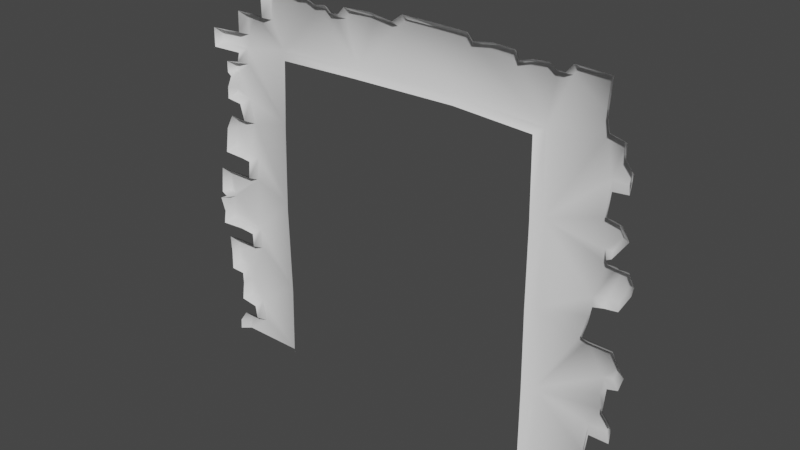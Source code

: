 # Source: IndividualDoorway.blend  (saved by Blender 4.3.32; exported with 4.5.12 LTS)
import bpy
from mathutils import Matrix  # noqa: F401  (used for matrix-valued properties, if any)

bpy.ops.wm.read_factory_settings(use_empty=True)
scene = bpy.context.scene
scene.name = 'Scene'

# ---- world
world_world = bpy.data.worlds.new('World'); scene.world = world_world
world_world.use_nodes = True; world_world.node_tree.nodes.clear()
_N = world_world.node_tree.nodes; _L = world_world.node_tree.links
n0 = _N.new('ShaderNodeOutputWorld'); n0.name = 'World Output'; n0.location = (300, 300)
n1 = _N.new('ShaderNodeBackground'); n1.name = 'Background'; n1.location = (10, 300)
n1.inputs[0].default_value = (0.05088, 0.05088, 0.05088, 1.0)
_L.new(n1.outputs[0], n0.inputs[0])
n0.is_active_output = True
world_world.color = (0.05088, 0.05088, 0.05088)
world_world.use_sun_shadow = False
world_world.sun_shadow_jitter_overblur = 0.0

# ---- meshes
me_cube_001 = bpy.data.meshes.new('Cube.001')
me_cube_001.from_pydata([(-1.578, 0.07656, 0.0), (-1.5, -4.191e-09, 0.0), (-1.507, 0.08145, 3.503), (-1.429, -4.191e-09, 3.445), (1.495, -4.191e-09, 0.0), (1.578, 0.07656, 0.0), (1.538, 0.07366, 3.494), (1.46, -4.191e-09, 3.436), (-1.464, -3.725e-09, 2.722), (-1.494, -4.191e-09, 1.804), (-1.476, -4.191e-09, 0.8027), (-0.5537, -4.191e-09, 3.468), (0.6257, -4.191e-09, 3.484), (2.213, 0.07656, 0.0), (2.193, 0.07656, 0.1312), (2.34, 0.07656, 0.1557), (2.348, 0.07656, 0.3175), (2.301, 0.07656, 0.4175), (2.376, 0.07656, 0.7865), (2.38, 0.07656, 0.8996), (2.285, 0.07656, 0.9998), (2.265, 0.07656, 1.153), (2.281, 0.07656, 1.336), (2.384, 0.07656, 1.364), (2.423, 0.07656, 1.505), (2.348, 0.07656, 1.639), (2.101, 0.07656, 1.648), (2.021, 0.07656, 1.657), (2.077, 0.07656, 1.88), (2.113, 0.07656, 2.083), (2.249, 0.07656, 2.121), (2.36, 0.07656, 2.127), (2.431, 0.07656, 2.283), (2.455, 0.07656, 2.355), (2.427, 0.07656, 2.441), (2.36, 0.07656, 2.422), (2.309, 0.07656, 2.452), (2.221, 0.07656, 2.45), (2.185, 0.07656, 2.572), (2.253, 0.07656, 2.576), (2.344, 0.07656, 2.746), (2.281, 0.07656, 2.857), (2.154, 0.07656, 2.862), (2.187, 0.07656, 3.211), (2.36, 0.07656, 3.203), (2.358, 0.07656, 3.335), (2.278, 0.07656, 3.428), (2.269, 0.07656, 3.567), (-1.89, 0.07656, 3.792), (2.121, 0.07656, 3.59), (2.092, 0.07656, 3.765), (2.106, 0.07656, 4.067), (1.815, 0.07656, 4.078), (1.758, 0.07656, 4.001), (1.618, 0.07656, 3.994), (1.553, 0.07656, 4.043), (1.403, 0.07656, 4.036), (1.249, 0.07656, 3.988), (1.217, 0.07656, 4.074), (1.004, 0.07656, 4.091), (0.7901, 0.07656, 4.06), (0.7372, 0.07656, 4.112), (0.4042, 0.07656, 4.119), (0.05353, 0.07656, 4.125), (-0.05883, 0.07656, 4.043), (-0.306, 0.07656, 4.077), (-0.614, 0.07656, 4.08), (-0.6741, 0.07656, 3.995), (-0.8058, 0.07656, 3.991), (-0.881, 0.07656, 4.046), (-1.002, 0.07656, 4.035), (-1.127, 0.07656, 4.082), (-1.184, 0.07656, 4.072), (-1.412, 0.07656, 4.095), (-1.622, 0.07656, 4.071), (-1.662, 0.07656, 3.98), (-1.664, 0.07656, 3.792), (2.187, 0.07656, 0.7771), (2.156, 0.07656, 0.443), (-2.275, 0.07656, 0.0), (-1.999, 0.07656, 3.787), (-2.005, 0.07656, 3.577), (-2.389, 0.07656, 3.55), (-2.397, 0.07656, 3.426), (-2.03, 0.07656, 3.427), (-2.043, 0.07656, 3.259), (-2.224, 0.07656, 3.233), (-2.217, 0.07656, 2.957), (-2.245, 0.07656, 2.898), (-2.05, 0.07656, 2.876), (-1.998, 0.07656, 2.618), (-2.222, 0.07656, 2.617), (-2.269, 0.07656, 2.505), (-2.328, 0.07656, 2.271), (-2.098, 0.07656, 2.264), (-1.974, 0.07656, 2.237), (-2.013, 0.07656, 1.972), (-2.422, 0.07656, 1.953), (-2.45, 0.07656, 1.38), (-2.212, 0.07656, 1.386), (-2.008, 0.07656, 1.377), (-2.004, 0.07656, 1.146), (-2.397, 0.07656, 1.136), (-2.379, 0.07656, 1.001), (-2.376, 0.07656, 0.8373), (-2.218, 0.07656, 0.8294), (-2.204, 0.07656, 0.6993), (-2.236, 0.07656, 0.4831), (-2.05, 0.07656, 0.4507), (-2.008, 0.07656, 0.2072), (-2.214, 0.07656, 0.1972), (-2.276, 0.07656, 0.06992), (-2.445, 0.07656, 1.724), (-2.475, 0.07656, 1.626), (-2.418, 0.07656, 1.505), (-2.385, 0.07656, 1.663), (-2.378, 0.07656, 1.709), (-2.218, 0.07656, 3.157), (-2.179, 0.07656, 3.147), (1.555, 0.09116, 2.657), (1.556, 0.06552, 1.773), (1.571, 0.09696, 0.8835), (1.493, -3.725e-09, 0.8876), (1.479, -3.725e-09, 1.756), (1.477, -3.725e-09, 2.619), (0.6305, 0.07926, 3.542), (-0.5381, 0.07753, 3.527), (-1.553, 0.07129, 0.8143), (-1.572, 0.07618, 1.815), (-1.542, 0.06885, 2.731), (2.266, -4.191e-09, 0.0), (2.259, -4.191e-09, 0.08784), (2.401, -4.191e-09, 0.1156), (2.421, -4.191e-09, 0.311), (2.342, -4.191e-09, 0.4484), (2.44, -4.191e-09, 0.7327), (2.448, -4.191e-09, 0.8896), (2.345, -4.191e-09, 1.017), (2.352, -4.191e-09, 1.102), (2.368, -4.191e-09, 1.291), (2.476, -4.191e-09, 1.321), (2.517, -4.191e-09, 1.467), (2.388, -4.191e-09, 1.677), (2.15, -4.191e-09, 1.679), (2.083, -4.191e-09, 1.696), (2.129, -4.191e-09, 1.881), (2.155, -4.191e-09, 2.04), (2.265, -4.191e-09, 2.068), (2.4, -4.191e-09, 2.086), (2.504, -4.191e-09, 2.276), (2.522, -4.191e-09, 2.367), (2.466, -4.191e-09, 2.471), (2.361, -4.191e-09, 2.478), (2.259, -4.191e-09, 2.488), (2.244, -4.191e-09, 2.526), (2.292, -4.191e-09, 2.551), (2.435, -4.191e-09, 2.756), (2.368, -4.191e-09, 2.872), (2.213, -4.191e-09, 2.904), (2.236, -4.191e-09, 3.148), (2.394, -4.191e-09, 3.163), (2.414, -4.191e-09, 3.352), (2.334, -4.191e-09, 3.447), (2.329, -4.191e-09, 3.593), (-1.935, -4.191e-09, 3.837), (2.166, -4.191e-09, 3.633), (2.143, -4.191e-09, 3.769), (2.16, -4.191e-09, 4.107), (1.807, -4.191e-09, 4.124), (1.734, -4.191e-09, 4.04), (1.651, -4.191e-09, 4.035), (1.576, -4.191e-09, 4.088), (1.418, -4.191e-09, 4.077), (1.286, -4.191e-09, 4.037), (1.243, -4.191e-09, 4.123), (1.026, -4.191e-09, 4.134), (0.813, -4.191e-09, 4.102), (0.758, -4.191e-09, 4.173), (0.4189, -4.191e-09, 4.183), (0.05458, -4.191e-09, 4.189), (-0.06215, -4.191e-09, 4.104), (-0.3189, -4.191e-09, 4.139), (-0.6344, -4.191e-09, 4.126), (-0.7037, -4.191e-09, 4.05), (-0.804, -4.191e-09, 4.039), (-0.8776, -4.191e-09, 4.102), (-1.006, -4.191e-09, 4.08), (-1.122, -4.191e-09, 4.127), (-1.22, -4.191e-09, 4.116), (-1.425, -4.191e-09, 4.145), (-1.656, -4.191e-09, 4.113), (-1.721, -4.191e-09, 4.0), (-1.719, -4.191e-09, 3.821), (2.232, -4.191e-09, 0.7308), (2.206, -4.191e-09, 0.4816), (-2.364, -4.191e-09, 0.0), (-2.055, -4.191e-09, 3.829), (-2.064, -4.191e-09, 3.607), (-2.437, -4.191e-09, 3.587), (-2.442, -4.191e-09, 3.379), (-2.085, -4.191e-09, 3.389), (-2.112, -4.191e-09, 3.288), (-2.275, -4.191e-09, 3.26), (-2.288, -4.191e-09, 2.976), (-2.295, -4.191e-09, 2.849), (-2.121, -4.191e-09, 2.83), (-2.072, -4.191e-09, 2.653), (-2.26, -4.191e-09, 2.664), (-2.344, -4.191e-09, 2.504), (-2.386, -4.191e-09, 2.218), (-2.151, -4.191e-09, 2.21), (-2.04, -4.191e-09, 2.198), (-2.058, -4.191e-09, 2.003), (-2.478, -4.191e-09, 2.004), (-2.512, -4.191e-09, 1.324), (-2.237, -4.191e-09, 1.342), (-2.063, -4.191e-09, 1.328), (-2.06, -4.191e-09, 1.177), (-2.434, -4.191e-09, 1.175), (-2.423, -4.191e-09, 0.9731), (-2.431, -4.191e-09, 0.7714), (-2.269, -4.191e-09, 0.7654), (-2.266, -4.191e-09, 0.6439), (-2.297, -4.191e-09, 0.4216), (-2.099, -4.191e-09, 0.3948), (-2.078, -4.191e-09, 0.2511), (-2.267, -4.191e-09, 0.2429), (-2.358, -4.191e-09, 0.1107), (-2.507, -4.191e-09, 1.708), (-2.538, -4.191e-09, 1.625), (-2.486, -4.191e-09, 1.477), (-2.447, -4.191e-09, 1.675), (-2.274, -4.191e-09, 3.14), (-2.23, -4.191e-09, 3.108)], [], [(3, 8, 129, 2), (2, 126, 11, 3), (121, 5, 4, 122), (50, 53, 52, 51), (2, 84, 81), (6, 119, 124, 7), (119, 120, 123, 124), (120, 121, 122, 123), (53, 50, 6), (6, 125, 60, 57), (54, 53, 6), (6, 50, 49), (49, 43, 119, 6), (12, 125, 6, 7), (11, 126, 125, 12), (129, 8, 9, 128), (128, 9, 10, 127), (127, 10, 1, 0), (54, 57, 56, 55), (57, 54, 6), (57, 60, 59, 58), (60, 125, 62, 61), (62, 125, 64, 63), (64, 125, 126, 65), (65, 126, 67, 66), (67, 126, 68), (68, 126, 70), (70, 69, 68), (70, 72, 71), (70, 126, 2), (2, 48, 76), (76, 75, 74), (74, 73, 72, 2), (2, 72, 70), (2, 76, 74), (81, 84, 83, 82), (84, 2, 129, 85), (81, 80, 48, 2), (85, 118, 117, 86), (118, 89, 87), (87, 89, 88), (89, 129, 90), (90, 129, 128, 95), (85, 129, 89, 118), (95, 128, 96), (96, 128, 100), (95, 94, 90), (90, 94, 92, 91), (92, 94, 93), (116, 112, 97, 96), (115, 114, 113), (114, 99, 98), (100, 99, 114, 115), (115, 116, 96, 100), (100, 128, 127, 101), (101, 127, 106, 105), (105, 104, 103), (103, 102, 101, 105), (106, 127, 108), (108, 107, 106), (109, 0, 79), (108, 127, 0, 109), (79, 111, 110, 109), (43, 49, 47, 46), (46, 45, 44, 43), (119, 43, 42), (42, 41, 40), (38, 37, 119), (38, 119, 42), (40, 39, 38, 42), (119, 37, 29, 120), (120, 29, 28, 27), (27, 26, 121), (29, 37, 36, 30), (30, 36, 35, 31), (31, 35, 32), (32, 35, 34, 33), (26, 25, 22), (22, 21, 121, 26), (121, 120, 27), (22, 25, 24, 23), (121, 21, 20), (20, 19, 18, 77), (77, 78, 121), (78, 17, 16), (77, 121, 20), (16, 15, 14, 78), (14, 13, 5), (5, 121, 78, 14), (23, 24, 141, 140), (74, 75, 191, 190), (24, 25, 142, 141), (75, 76, 192, 191), (26, 27, 144, 143), (76, 48, 164, 192), (27, 28, 145, 144), (77, 18, 135, 193), (28, 29, 146, 145), (78, 77, 193, 194), (30, 31, 148, 147), (17, 78, 194, 134), (31, 32, 149, 148), (32, 33, 150, 149), (48, 80, 196, 164), (33, 34, 151, 150), (80, 81, 197, 196), (34, 35, 152, 151), (81, 82, 198, 197), (35, 36, 152), (82, 83, 199, 198), (37, 38, 154, 153), (83, 84, 200, 199), (40, 41, 157, 156), (84, 85, 201, 200), (41, 42, 158, 157), (85, 86, 202, 201), (42, 43, 159, 158), (87, 88, 204, 203), (44, 45, 161, 160), (88, 89, 205, 204), (45, 46, 162, 161), (89, 90, 206, 205), (46, 47, 163, 162), (90, 91, 207, 206), (43, 44, 160, 159), (91, 92, 208, 207), (92, 93, 209, 208), (38, 39, 155, 154), (93, 94, 210, 209), (36, 37, 153, 152), (94, 95, 211, 210), (29, 30, 147, 146), (95, 96, 212, 211), (25, 26, 143, 142), (96, 97, 213, 212), (14, 15, 132, 131), (98, 99, 215, 214), (39, 40, 156, 155), (100, 101, 217, 216), (47, 49, 165, 163), (101, 102, 218, 217), (49, 50, 166, 165), (102, 103, 219, 218), (50, 51, 167, 166), (103, 104, 220, 219), (51, 52, 168, 167), (104, 105, 221, 220), (52, 53, 169, 168), (105, 106, 222, 221), (53, 54, 170, 169), (106, 107, 223, 222), (54, 55, 171, 170), (107, 108, 224, 223), (55, 56, 172, 171), (108, 109, 225, 224), (56, 57, 173, 172), (109, 110, 226, 225), (57, 58, 174, 173), (110, 111, 227, 226), (58, 59, 175, 174), (111, 79, 195, 227), (59, 60, 176, 175), (99, 100, 216, 215), (60, 61, 177, 176), (112, 116, 231, 228), (61, 62, 178, 177), (97, 112, 228, 213), (62, 63, 179, 178), (115, 113, 229, 231), (63, 64, 180, 179), (114, 98, 214, 230), (64, 65, 181, 180), (113, 114, 230, 229), (65, 66, 182, 181), (13, 14, 131, 130), (116, 115, 231), (66, 67, 183, 182), (15, 16, 133, 132), (86, 117, 232, 202), (67, 68, 184, 183), (16, 17, 134, 133), (117, 118, 233, 232), (68, 69, 185, 184), (18, 19, 136, 135), (118, 87, 203, 233), (69, 70, 186, 185), (19, 20, 137, 136), (70, 71, 187, 186), (20, 21, 138, 137), (71, 72, 188, 187), (21, 22, 139, 138), (72, 73, 189, 188), (22, 23, 140, 139), (73, 74, 190, 189)])
me_cube_001.polygons.foreach_set('use_smooth', [True] * 194)
_uv = me_cube_001.uv_layers.new(name='UVMap')
_uv.uv.foreach_set('vector', [-0.1194, 1.371, -0.1194, 1.053, -0.1516, 1.059, -0.1516, 1.395, -0.1516, 0.9186, 0.274, 0.9186, 0.2676, 0.8886, -0.1194, 0.8886, 1.152, 0.2926, 1.152, -0.07476, 1.119, -0.07476, 1.119, 0.2866, 1.364, 1.48, 1.226, 1.578, 1.249, 1.609, 1.37, 1.605, -0.1516, 1.395, -0.3383, 1.34, -0.3281, 1.403, 1.152, 1.395, 1.152, 1.027, 1.119, 1.009, 1.119, 1.371, 1.152, 1.027, 1.152, 0.66, 1.119, 0.6479, 1.119, 1.009, 1.152, 0.66, 1.152, 0.2926, 1.119, 0.2866, 1.119, 0.6479, 1.226, 1.578, 1.364, 1.48, 1.152, 1.395, 1.152, 1.395, 0.7549, 1.395, 0.8263, 1.602, 1.016, 1.572, 1.168, 1.575, 1.226, 1.578, 1.152, 1.395, 1.152, 1.395, 1.364, 1.48, 1.376, 1.408, 1.376, 1.408, 1.403, 1.251, 1.152, 1.027, 1.152, 1.395, 0.7529, 0.8886, 0.7549, 0.9186, 1.152, 0.9186, 1.119, 0.8886, 0.2676, 0.8886, 0.274, 0.9186, 0.7549, 0.9186, 0.7529, 0.8886, -0.1516, 1.059, -0.1194, 1.053, -0.1194, 0.6555, -0.1516, 0.665, -0.1516, 0.665, -0.1194, 0.6555, -0.1194, 0.248, -0.1516, 0.2608, -0.1516, 0.2608, -0.1194, 0.248, -0.1194, -0.07476, -0.1515, -0.07476, 1.168, 1.575, 1.016, 1.572, 1.079, 1.592, 1.141, 1.595, 1.016, 1.572, 1.168, 1.575, 1.152, 1.395, 1.016, 1.572, 0.8263, 1.602, 0.9145, 1.615, 1.002, 1.608, 0.8263, 1.602, 0.7549, 1.395, 0.6669, 1.626, 0.8044, 1.623, 0.6669, 1.626, 0.7549, 1.395, 0.4757, 1.595, 0.5221, 1.629, 0.4757, 1.595, 0.7549, 1.395, 0.274, 1.395, 0.3736, 1.609, 0.3736, 1.609, 0.274, 1.395, 0.2216, 1.575, 0.2465, 1.61, 0.2216, 1.575, 0.274, 1.395, 0.1673, 1.573, 0.1673, 1.573, 0.274, 1.395, 0.08619, 1.592, 0.08619, 1.592, 0.1362, 1.596, 0.1673, 1.573, 0.08619, 1.592, 0.011, 1.607, 0.0346, 1.611, 0.08619, 1.592, 0.274, 1.395, -0.1516, 1.395, -0.1516, 1.395, -0.2805, 1.491, -0.1873, 1.491, -0.1873, 1.491, -0.1865, 1.569, -0.1698, 1.606, -0.1698, 1.606, -0.08316, 1.616, 0.011, 1.607, -0.1516, 1.395, -0.1516, 1.395, 0.011, 1.607, 0.08619, 1.592, -0.1516, 1.395, -0.1873, 1.491, -0.1698, 1.606, -0.3281, 1.403, -0.3383, 1.34, -0.49, 1.34, -0.4865, 1.391, -0.3383, 1.34, -0.1516, 1.395, -0.1516, 1.059, -0.3436, 1.271, -0.3281, 1.403, -0.3255, 1.489, -0.2805, 1.491, -0.1516, 1.395, -0.3436, 1.271, -0.3997, 1.225, -0.4161, 1.229, -0.4183, 1.26, -0.3997, 1.225, -0.3464, 1.113, -0.4154, 1.146, -0.4154, 1.146, -0.3464, 1.113, -0.427, 1.122, -0.3464, 1.113, -0.1516, 1.059, -0.325, 1.006, -0.325, 1.006, -0.1516, 1.059, -0.1516, 0.665, -0.315, 0.849, -0.3436, 1.271, -0.1516, 1.059, -0.3464, 1.113, -0.3997, 1.225, -0.315, 0.849, -0.1516, 0.665, -0.3312, 0.7397, -0.3312, 0.7397, -0.1516, 0.665, -0.3294, 0.4939, -0.315, 0.849, -0.3662, 0.8601, -0.325, 1.006, -0.325, 1.006, -0.3662, 0.8601, -0.4368, 0.9596, -0.4177, 1.006, -0.4368, 0.9596, -0.3662, 0.8601, -0.4615, 0.863, -0.4821, 0.6311, -0.5097, 0.6372, -0.5, 0.7318, -0.3312, 0.7397, -0.4849, 0.612, -0.4985, 0.5468, -0.5221, 0.5966, -0.4985, 0.5468, -0.4133, 0.4977, -0.5115, 0.4951, -0.3294, 0.4939, -0.4133, 0.4977, -0.4985, 0.5468, -0.4849, 0.612, -0.4849, 0.612, -0.4821, 0.6311, -0.3312, 0.7397, -0.3294, 0.4939, -0.3294, 0.4939, -0.1516, 0.665, -0.1516, 0.2608, -0.3274, 0.3986, -0.3274, 0.3986, -0.1516, 0.2608, -0.4103, 0.214, -0.416, 0.2677, -0.416, 0.2677, -0.4813, 0.271, -0.4825, 0.3385, -0.4825, 0.3385, -0.4899, 0.3944, -0.3274, 0.3986, -0.416, 0.2677, -0.4103, 0.214, -0.1516, 0.2608, -0.3464, 0.1114, -0.3464, 0.1114, -0.4233, 0.1247, -0.4103, 0.214, -0.3292, 0.01082, -0.1515, -0.07476, -0.4393, -0.07476, -0.3464, 0.1114, -0.1516, 0.2608, -0.1515, -0.07476, -0.3292, 0.01082, -0.4393, -0.07476, -0.4397, -0.04589, -0.4142, 0.006668, -0.3292, 0.01082, 1.403, 1.251, 1.376, 1.408, 1.437, 1.398, 1.441, 1.341, 1.441, 1.341, 1.474, 1.302, 1.475, 1.248, 1.403, 1.251, 1.152, 1.027, 1.403, 1.251, 1.39, 1.107, -0.5178, 1.139, -0.559, 1.148, -0.5891, 1.118, 1.402, 0.9875, 1.417, 0.9369, 1.152, 1.027, 1.402, 0.9875, 1.152, 1.027, 1.39, 1.107, 1.468, 1.059, 1.43, 0.9891, 1.402, 0.9875, 1.39, 1.107, 1.152, 1.027, 1.417, 0.9369, 1.373, 0.7853, 1.152, 0.66, 1.152, 0.66, 1.373, 0.7853, 1.358, 0.7016, 1.334, 0.6094, 1.334, 0.6094, 1.368, 0.6059, 1.152, 0.2926, 1.373, 0.7853, 1.417, 0.9369, 1.453, 0.9377, 1.429, 0.8011, 1.429, 0.8011, 1.453, 0.9377, 1.475, 0.9255, 1.475, 0.8037, 1.475, 0.8037, 1.475, 0.9255, 1.504, 0.8681, 1.504, 0.8681, 1.475, 0.9255, 1.502, 0.9331, 1.514, 0.8979, 1.368, 0.6059, 1.47, 0.6019, 1.442, 0.4768, 1.442, 0.4768, 1.435, 0.4015, 1.152, 0.2926, 1.368, 0.6059, 1.152, 0.2926, 1.152, 0.66, 1.334, 0.6094, 1.442, 0.4768, 1.47, 0.6019, 1.501, 0.5468, 1.484, 0.4885, 1.152, 0.2926, 1.435, 0.4015, 1.443, 0.3381, 1.443, 0.3381, 1.483, 0.2967, 1.481, 0.25, 1.403, 0.2462, 1.403, 0.2462, 1.39, 0.1082, 1.152, 0.2926, 1.39, 0.1082, 1.45, 0.09762, 1.47, 0.05634, 1.403, 0.2462, 1.152, 0.2926, 1.443, 0.3381, 1.47, 0.05634, 1.466, -0.01047, 1.406, -0.0206, 1.39, 0.1082, 1.406, -0.0206, 1.414, -0.07476, 1.152, -0.07476, 1.152, -0.07476, 1.152, 0.2926, 1.39, 0.1082, 1.406, -0.0206, -0.9267, 0.5999, -0.9083, 0.6453, -0.9479, 0.6573, -0.967, 0.6102, 1.051, 1.562, 1.077, 1.541, 1.099, 1.565, 1.063, 1.59, -0.9083, 0.6453, -0.8658, 0.6737, -0.8785, 0.7013, -0.9479, 0.6573, 1.077, 1.541, 1.114, 1.49, 1.133, 1.516, 1.099, 1.565, -0.7831, 0.674, -0.7562, 0.6747, -0.7761, 0.7028, -0.7993, 0.7005, 1.114, 1.49, 1.189, 1.488, 1.206, 1.516, 1.133, 1.516, -0.7562, 0.6747, -0.7252, 0.7451, -0.7505, 0.7611, -0.7761, 0.7028, -1.008, 0.3657, -1.038, 0.4216, -1.074, 0.4253, -1.04, 0.3647, -0.7252, 0.7451, -0.6951, 0.8069, -0.7264, 0.8093, -0.7505, 0.7611, -1.053, 0.2632, -1.008, 0.3657, -1.04, 0.3647, -1.074, 0.2879, -0.706, 0.8527, -0.7193, 0.8875, -0.7501, 0.8892, -0.7357, 0.8459, -1.101, 0.2518, -1.053, 0.2632, -1.074, 0.2879, -1.119, 0.2756, -0.7193, 0.8875, -0.7033, 0.9425, -0.7333, 0.9595, -0.7501, 0.8892, -0.7033, 0.9425, -0.6944, 0.9661, -0.72, 0.9873, -0.7333, 0.9595, 1.189, 1.488, 1.226, 1.485, 1.246, 1.512, 1.206, 1.516, -0.6944, 0.9661, -0.6728, 0.9869, -0.6887, 1.012, -0.72, 0.9873, 1.226, 1.485, 1.261, 1.425, 1.284, 1.449, 1.246, 1.512, -0.6728, 0.9869, -0.6496, 0.9862, -0.6539, 1.016, -0.6887, 1.012, 1.261, 1.425, 1.388, 1.407, 1.407, 1.432, 1.284, 1.449, -0.6496, 0.9862, -0.6316, 0.9946, -0.6539, 1.016, 1.388, 1.407, 1.41, 1.372, 1.443, 1.372, 1.407, 1.432, -0.6028, 0.9999, -0.577, 1.034, -0.6119, 1.035, -0.6206, 1.024, 1.41, 1.372, 1.356, 1.262, 1.389, 1.266, 1.443, 1.372, -0.5891, 1.118, -0.559, 1.148, -0.5925, 1.167, -0.6237, 1.135, 1.356, 1.262, 1.387, 1.215, 1.411, 1.239, 1.389, 1.266, -0.559, 1.148, -0.5178, 1.139, -0.5302, 1.171, -0.5826, 1.178, 1.387, 1.215, 1.447, 1.207, 1.466, 1.232, 1.411, 1.239, -0.5178, 1.139, -0.441, 1.227, -0.4766, 1.232, -0.5302, 1.171, 1.506, 1.128, 1.524, 1.115, 1.557, 1.121, 1.529, 1.153, -0.4611, 1.281, -0.4381, 1.319, -0.4614, 1.34, -0.4909, 1.283, 1.524, 1.115, 1.505, 1.052, 1.54, 1.065, 1.557, 1.121, -0.4381, 1.319, -0.4042, 1.342, -0.4272, 1.363, -0.4614, 1.34, 1.505, 1.052, 1.557, 0.981, 1.574, 1.014, 1.54, 1.065, -0.4042, 1.342, -0.3786, 1.38, -0.4011, 1.404, -0.4272, 1.363, 1.557, 0.981, 1.629, 1.0, 1.634, 1.032, 1.574, 1.014, -0.441, 1.227, -0.4611, 1.281, -0.4909, 1.283, -0.4766, 1.232, 1.629, 1.0, 1.666, 0.9825, 1.689, 1.008, 1.634, 1.032, 1.666, 0.9825, 1.734, 0.9395, 1.767, 0.9511, 1.689, 1.008, -0.577, 1.034, -0.5888, 1.053, -0.6175, 1.052, -0.6119, 1.035, 1.734, 0.9395, 1.717, 0.8642, 1.75, 0.8744, 1.767, 0.9511, -0.6316, 0.9946, -0.6028, 0.9999, -0.6206, 1.024, -0.6539, 1.016, 1.717, 0.8642, 1.713, 0.8221, 1.744, 0.8378, 1.75, 0.8744, -0.6951, 0.8069, -0.706, 0.8527, -0.7357, 0.8459, -0.7264, 0.8093, 1.713, 0.8221, 1.784, 0.7688, 1.795, 0.797, 1.744, 0.8378, -0.8658, 0.6737, -0.7831, 0.674, -0.7993, 0.7005, -0.8785, 0.7013, 1.784, 0.7688, 1.92, 0.7858, 1.934, 0.8178, 1.795, 0.797, -1.131, 0.1332, -1.152, 0.1782, -1.186, 0.1817, -1.166, 0.1378, 2.068, 0.6287, 2.044, 0.553, 2.074, 0.553, 2.103, 0.6399, -0.5888, 1.053, -0.5891, 1.118, -0.6237, 1.135, -0.6175, 1.052, 2.026, 0.4876, 2.078, 0.4309, 2.094, 0.4593, 2.059, 0.4963, -0.3786, 1.38, -0.3294, 1.388, -0.3464, 1.415, -0.4011, 1.404, 2.078, 0.4309, 2.209, 0.446, 2.218, 0.4749, 2.094, 0.4593, -0.3294, 1.388, -0.2944, 1.436, -0.319, 1.452, -0.3464, 1.415, 2.209, 0.446, 2.24, 0.4131, 2.266, 0.4278, 2.218, 0.4749, -0.2944, 1.436, -0.2448, 1.524, -0.2639, 1.551, -0.319, 1.452, 2.24, 0.4131, 2.28, 0.376, 2.317, 0.3836, 2.266, 0.4278, -0.2448, 1.524, -0.1476, 1.53, -0.1463, 1.559, -0.2639, 1.551, 2.28, 0.376, 2.266, 0.325, 2.302, 0.3316, 2.317, 0.3836, -0.1476, 1.53, -0.1189, 1.516, -0.1122, 1.544, -0.1463, 1.559, 2.266, 0.325, 2.296, 0.2928, 2.331, 0.3031, 2.302, 0.3316, -0.1189, 1.516, -0.07208, 1.517, -0.0841, 1.545, -0.1122, 1.544, 2.296, 0.2928, 2.353, 0.2475, 2.389, 0.2562, 2.331, 0.3031, -0.07208, 1.517, -0.04689, 1.528, -0.05565, 1.556, -0.0841, 1.545, 2.353, 0.2475, 2.339, 0.1859, 2.373, 0.1915, 2.389, 0.2562, -0.04689, 1.528, 0.003104, 1.529, -0.002855, 1.556, -0.05565, 1.556, 2.339, 0.1859, 2.388, 0.1193, 2.403, 0.1529, 2.373, 0.1915, 0.003104, 1.529, 0.05657, 1.523, 0.04295, 1.552, -0.002855, 1.556, 2.388, 0.1193, 2.455, 0.1362, 2.464, 0.1686, 2.403, 0.1529, 0.05657, 1.523, 0.07795, 1.545, 0.06636, 1.573, 0.04295, 1.552, 2.455, 0.1362, 2.497, 0.115, 2.514, 0.1501, 2.464, 0.1686, 0.07795, 1.545, 0.1485, 1.556, 0.1382, 1.583, 0.06636, 1.573, 2.497, 0.115, 2.512, 0.09777, 2.541, 0.1241, 2.514, 0.1501, 0.1485, 1.556, 0.2206, 1.558, 0.21, 1.585, 0.1382, 1.583, 2.044, 0.553, 2.026, 0.4876, 2.059, 0.4963, 2.074, 0.553, 0.2206, 1.558, 0.242, 1.57, 0.2349, 1.602, 0.21, 1.585, 1.97, 0.7276, 1.966, 0.7051, 1.998, 0.7196, 1.999, 0.7425, 0.242, 1.57, 0.3532, 1.572, 0.3482, 1.604, 0.2349, 1.602, 1.92, 0.7858, 1.97, 0.7276, 1.999, 0.7425, 1.934, 0.8178, 0.3532, 1.572, 0.4703, 1.574, 0.4698, 1.606, 0.3482, 1.604, 1.978, 0.6948, 2.01, 0.6912, 2.033, 0.7142, 1.998, 0.7196, 0.4703, 1.574, 0.513, 1.556, 0.5143, 1.588, 0.4698, 1.606, 2.032, 0.6524, 2.068, 0.6287, 2.103, 0.6399, 2.062, 0.6704, 0.513, 1.556, 0.596, 1.563, 0.6005, 1.595, 0.5143, 1.588, 2.01, 0.6912, 2.032, 0.6524, 2.062, 0.6704, 2.033, 0.7142, 0.596, 1.563, 0.6989, 1.563, 0.7059, 1.592, 0.6005, 1.595, -1.158, 0.09777, -1.131, 0.1332, -1.166, 0.1378, -1.183, 0.1135, 1.966, 0.7051, 1.978, 0.6948, 1.998, 0.7196, 0.6989, 1.563, 0.7285, 1.545, 0.7365, 1.576, 0.7059, 1.592, -1.152, 0.1782, -1.128, 0.2264, -1.159, 0.2411, -1.186, 0.1817, 1.447, 1.207, 1.461, 1.186, 1.489, 1.2, 1.466, 1.232, 0.7285, 1.545, 0.7724, 1.547, 0.7702, 1.576, 0.7365, 1.576, -1.128, 0.2264, -1.101, 0.2518, -1.119, 0.2756, -1.159, 0.2411, 1.461, 1.186, 1.459, 1.173, 1.491, 1.182, 1.489, 1.2, 0.7724, 1.547, 0.8011, 1.559, 0.7996, 1.589, 0.7702, 1.576, -1.038, 0.4216, -1.017, 0.4531, -1.046, 0.4693, -1.074, 0.4253, 1.459, 1.173, 1.506, 1.128, 1.529, 1.153, 1.491, 1.182, 0.8011, 1.559, 0.8416, 1.557, 0.8428, 1.585, 0.7996, 1.589, -1.017, 0.4531, -0.9758, 0.4746, -0.9986, 0.4971, -1.046, 0.4693, 0.8416, 1.557, 0.8854, 1.565, 0.8838, 1.593, 0.8428, 1.585, -0.9758, 0.4746, -0.9428, 0.5144, -0.9838, 0.5214, -0.9986, 0.4971, 0.8854, 1.565, 0.9047, 1.563, 0.9167, 1.591, 0.8838, 1.593, -0.9428, 0.5144, -0.9122, 0.5672, -0.952, 0.5762, -0.9838, 0.5214, 0.9047, 1.563, 0.9811, 1.567, 0.9856, 1.596, 0.9167, 1.591, -0.9122, 0.5672, -0.9267, 0.5999, -0.967, 0.6102, -0.952, 0.5762, 0.9811, 1.567, 1.051, 1.562, 1.063, 1.59, 0.9856, 1.596])
me_cube_001.materials.append(None)
me_cube_001.auto_texspace = False
me_cube_001.update()

# ---- objects
ob_doorway = bpy.data.objects.new('Doorway', me_cube_001)

# ---- transforms, parenting, visibility, modifiers, constraints
ob_doorway.location = (0.0, 0.0, 0.0)

# ---- collection membership
scene.collection.objects.link(ob_doorway)

# ---- scene / render settings (as saved in the file)
scene.frame_start = 1; scene.frame_end = 250; scene.frame_set(1)
scene.render.engine = 'BLENDER_EEVEE_NEXT'
scene.view_settings.view_transform = 'Filmic'
bpy.context.view_layer.update()

# ---- added for rendering (the .blend has no active camera and no usable light): camera, sun
cam_auto = bpy.data.cameras.new('AutoCamera')
cam_auto.lens = 50.0
cam_auto.sensor_width = 36.0
cam_auto.clip_end = 1000.0
ob_auto_camera = bpy.data.objects.new('AutoCamera', cam_auto)
scene.collection.objects.link(ob_auto_camera)
ob_auto_camera.location = (6.07102, -7.24643, 6.95794)
ob_auto_camera.rotation_euler = (1.09748, -7.21219e-08, 0.694738)
scene.camera = ob_auto_camera
light_auto_sun = bpy.data.lights.new('AutoSun', 'SUN')
light_auto_sun.energy = 3.0
light_auto_sun.angle = 0.0523599
ob_auto_sun = bpy.data.objects.new('AutoSun', light_auto_sun)
scene.collection.objects.link(ob_auto_sun)
ob_auto_sun.rotation_euler = (0.872665, 0.174533, 0.523599)
bpy.context.view_layer.update()
